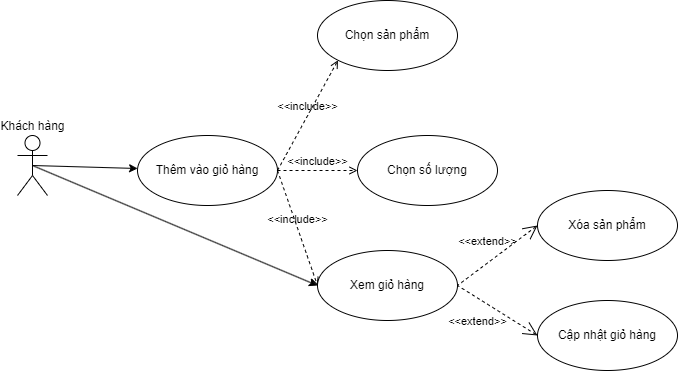

The diagram above was exported from draw.io. Its source (the exported page's mxGraphModel, read from the mxfile embedded in the PNG):
<mxGraphModel dx="1042" dy="565" grid="1" gridSize="10" guides="1" tooltips="1" connect="1" arrows="1" fold="1" page="1" pageScale="1" pageWidth="850" pageHeight="1100" math="0" shadow="0">
  <root>
    <mxCell id="0" />
    <mxCell id="1" parent="0" />
    <mxCell id="ryUKknDVjnrSKd4kZtze-2" style="rounded=0;orthogonalLoop=1;jettySize=auto;html=1;exitX=0.5;exitY=0.5;exitDx=0;exitDy=0;exitPerimeter=0;" edge="1" parent="1" source="ryUKknDVjnrSKd4kZtze-3" target="ryUKknDVjnrSKd4kZtze-4">
      <mxGeometry relative="1" as="geometry" />
    </mxCell>
    <mxCell id="ryUKknDVjnrSKd4kZtze-3" value="Khách hàng" style="shape=umlActor;html=1;verticalLabelPosition=top;verticalAlign=bottom;align=center;labelPosition=center;" vertex="1" parent="1">
      <mxGeometry x="280" y="335" width="30" height="60" as="geometry" />
    </mxCell>
    <mxCell id="ryUKknDVjnrSKd4kZtze-4" value="Thêm vào giỏ hàng" style="ellipse;whiteSpace=wrap;html=1;" vertex="1" parent="1">
      <mxGeometry x="400" y="335" width="140" height="70" as="geometry" />
    </mxCell>
    <mxCell id="ryUKknDVjnrSKd4kZtze-8" value="Chọn sản phẩm" style="ellipse;whiteSpace=wrap;html=1;" vertex="1" parent="1">
      <mxGeometry x="580" y="200" width="140" height="70" as="geometry" />
    </mxCell>
    <mxCell id="ryUKknDVjnrSKd4kZtze-9" value="Chọn số lượng" style="ellipse;whiteSpace=wrap;html=1;" vertex="1" parent="1">
      <mxGeometry x="620" y="335" width="140" height="70" as="geometry" />
    </mxCell>
    <mxCell id="ryUKknDVjnrSKd4kZtze-11" value="&amp;lt;&amp;lt;include&amp;gt;&amp;gt;" style="edgeStyle=none;html=1;endArrow=open;verticalAlign=bottom;dashed=1;labelBackgroundColor=none;rounded=0;exitX=1;exitY=0.5;exitDx=0;exitDy=0;entryX=0;entryY=0.5;entryDx=0;entryDy=0;" edge="1" parent="1" source="ryUKknDVjnrSKd4kZtze-4" target="ryUKknDVjnrSKd4kZtze-9">
      <mxGeometry width="160" relative="1" as="geometry">
        <mxPoint x="340" y="310" as="sourcePoint" />
        <mxPoint x="500" y="310" as="targetPoint" />
      </mxGeometry>
    </mxCell>
    <mxCell id="ryUKknDVjnrSKd4kZtze-12" value="&amp;lt;&amp;lt;include&amp;gt;&amp;gt;" style="edgeStyle=none;html=1;endArrow=open;verticalAlign=bottom;dashed=1;labelBackgroundColor=none;rounded=0;exitX=1;exitY=0.5;exitDx=0;exitDy=0;entryX=0;entryY=1;entryDx=0;entryDy=0;" edge="1" parent="1" source="ryUKknDVjnrSKd4kZtze-4" target="ryUKknDVjnrSKd4kZtze-8">
      <mxGeometry width="160" relative="1" as="geometry">
        <mxPoint x="550" y="380" as="sourcePoint" />
        <mxPoint x="600" y="305" as="targetPoint" />
      </mxGeometry>
    </mxCell>
    <mxCell id="ryUKknDVjnrSKd4kZtze-13" value="Xem giỏ hàng" style="ellipse;whiteSpace=wrap;html=1;" vertex="1" parent="1">
      <mxGeometry x="580" y="450" width="140" height="70" as="geometry" />
    </mxCell>
    <mxCell id="ryUKknDVjnrSKd4kZtze-14" style="rounded=0;orthogonalLoop=1;jettySize=auto;html=1;exitX=0.5;exitY=0.5;exitDx=0;exitDy=0;exitPerimeter=0;entryX=0;entryY=0.5;entryDx=0;entryDy=0;" edge="1" parent="1" source="ryUKknDVjnrSKd4kZtze-3" target="ryUKknDVjnrSKd4kZtze-13">
      <mxGeometry relative="1" as="geometry">
        <mxPoint x="305" y="375" as="sourcePoint" />
        <mxPoint x="410" y="378" as="targetPoint" />
      </mxGeometry>
    </mxCell>
    <mxCell id="ryUKknDVjnrSKd4kZtze-15" value="&amp;lt;&amp;lt;include&amp;gt;&amp;gt;" style="edgeStyle=none;html=1;endArrow=open;verticalAlign=bottom;dashed=1;labelBackgroundColor=none;rounded=0;exitX=1;exitY=0.5;exitDx=0;exitDy=0;entryX=0;entryY=0.5;entryDx=0;entryDy=0;" edge="1" parent="1" source="ryUKknDVjnrSKd4kZtze-4" target="ryUKknDVjnrSKd4kZtze-13">
      <mxGeometry width="160" relative="1" as="geometry">
        <mxPoint x="550" y="380" as="sourcePoint" />
        <mxPoint x="650" y="315" as="targetPoint" />
      </mxGeometry>
    </mxCell>
    <mxCell id="ryUKknDVjnrSKd4kZtze-16" value="Xóa sản phẩm&lt;span style=&quot;color: rgba(0, 0, 0, 0); font-family: monospace; font-size: 0px; text-align: start; text-wrap-mode: nowrap;&quot;&gt;%3CmxGraphModel%3E%3Croot%3E%3CmxCell%20id%3D%220%22%2F%3E%3CmxCell%20id%3D%221%22%20parent%3D%220%22%2F%3E%3CmxCell%20id%3D%222%22%20value%3D%22%26amp%3Blt%3B%26amp%3Blt%3Binclude%26amp%3Bgt%3B%26amp%3Bgt%3B%22%20style%3D%22edgeStyle%3Dnone%3Bhtml%3D1%3BendArrow%3Dopen%3BverticalAlign%3Dbottom%3Bdashed%3D1%3BlabelBackgroundColor%3Dnone%3Brounded%3D0%3BexitX%3D1%3BexitY%3D0.5%3BexitDx%3D0%3BexitDy%3D0%3BentryX%3D0%3BentryY%3D0.5%3BentryDx%3D0%3BentryDy%3D0%3B%22%20edge%3D%221%22%20parent%3D%221%22%3E%3CmxGeometry%20width%3D%22160%22%20relative%3D%221%22%20as%3D%22geometry%22%3E%3CmxPoint%20x%3D%22540%22%20y%3D%22370%22%20as%3D%22sourcePoint%22%2F%3E%3CmxPoint%20x%3D%22580%22%20y%3D%22485%22%20as%3D%22targetPoint%22%2F%3E%3C%2FmxGeometry%3E%3C%2FmxCell%3E%3C%2Froot%3E%3C%2FmxGraphModel%3E&lt;/span&gt;" style="ellipse;whiteSpace=wrap;html=1;" vertex="1" parent="1">
      <mxGeometry x="800" y="390" width="140" height="70" as="geometry" />
    </mxCell>
    <mxCell id="ryUKknDVjnrSKd4kZtze-18" value="Cập nhật giỏ hàng" style="ellipse;whiteSpace=wrap;html=1;" vertex="1" parent="1">
      <mxGeometry x="800" y="500" width="140" height="70" as="geometry" />
    </mxCell>
    <mxCell id="ryUKknDVjnrSKd4kZtze-19" value="&amp;lt;&amp;lt;extend&amp;gt;&amp;gt;" style="edgeStyle=none;html=1;startArrow=open;endArrow=none;startSize=12;verticalAlign=bottom;dashed=1;labelBackgroundColor=none;rounded=0;exitX=0;exitY=0.5;exitDx=0;exitDy=0;entryX=1;entryY=0.5;entryDx=0;entryDy=0;" edge="1" parent="1" source="ryUKknDVjnrSKd4kZtze-16" target="ryUKknDVjnrSKd4kZtze-13">
      <mxGeometry x="0.1" y="-10" width="160" relative="1" as="geometry">
        <mxPoint x="620" y="310" as="sourcePoint" />
        <mxPoint x="780" y="310" as="targetPoint" />
        <mxPoint as="offset" />
      </mxGeometry>
    </mxCell>
    <mxCell id="ryUKknDVjnrSKd4kZtze-20" value="&amp;lt;&amp;lt;extend&amp;gt;&amp;gt;" style="edgeStyle=none;html=1;startArrow=open;endArrow=none;startSize=12;verticalAlign=bottom;dashed=1;labelBackgroundColor=none;rounded=0;exitX=0;exitY=0.5;exitDx=0;exitDy=0;entryX=1;entryY=0.5;entryDx=0;entryDy=0;" edge="1" parent="1" source="ryUKknDVjnrSKd4kZtze-18" target="ryUKknDVjnrSKd4kZtze-13">
      <mxGeometry x="0.1348" y="28" width="160" relative="1" as="geometry">
        <mxPoint x="810" y="435" as="sourcePoint" />
        <mxPoint x="730" y="495" as="targetPoint" />
        <mxPoint x="1" as="offset" />
      </mxGeometry>
    </mxCell>
  </root>
</mxGraphModel>